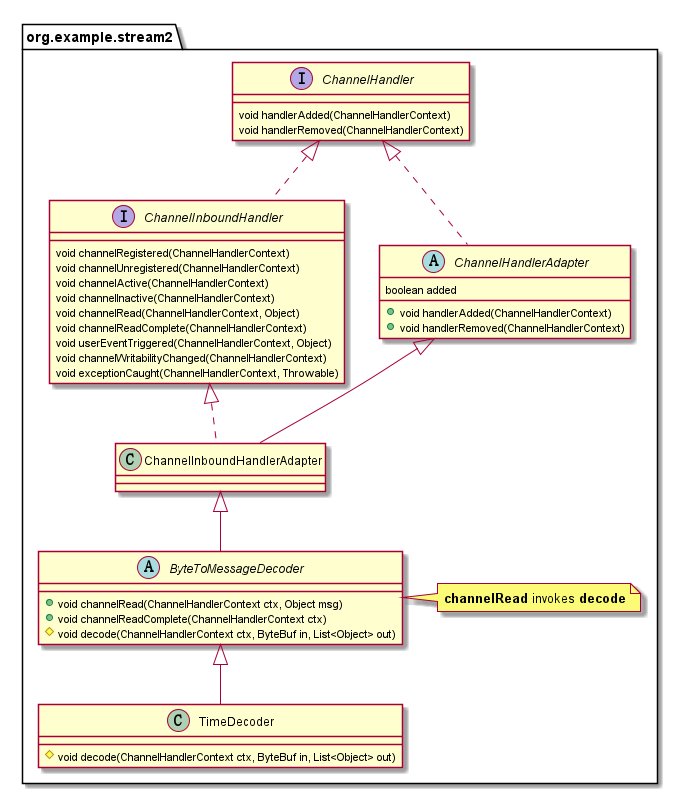

The diagram above was rendered by PlantUML. Its source (embedded in the PNG):
@startuml

package "org.example.stream2" {
    ChannelHandler <|.. ChannelInboundHandler
    ChannelHandler <|.. ChannelHandlerAdapter
    ChannelInboundHandler <|.. ChannelInboundHandlerAdapter
    ChannelHandlerAdapter <|-- ChannelInboundHandlerAdapter
    ChannelInboundHandlerAdapter <|-- ByteToMessageDecoder
    ByteToMessageDecoder <|-- TimeDecoder

    interface ChannelHandler {
         void handlerAdded(ChannelHandlerContext)
         void handlerRemoved(ChannelHandlerContext)
    }

    abstract class ChannelHandlerAdapter {
        boolean added

        + void handlerAdded(ChannelHandlerContext)
        + void handlerRemoved(ChannelHandlerContext)
    }

    interface ChannelInboundHandler {
        void channelRegistered(ChannelHandlerContext)
        void channelUnregistered(ChannelHandlerContext)
        void channelActive(ChannelHandlerContext)
        void channelInactive(ChannelHandlerContext)
        void channelRead(ChannelHandlerContext, Object)
        void channelReadComplete(ChannelHandlerContext)
        void userEventTriggered(ChannelHandlerContext, Object)
        void channelWritabilityChanged(ChannelHandlerContext)
        void exceptionCaught(ChannelHandlerContext, Throwable)
    }

    class ChannelInboundHandlerAdapter { }

    abstract class ByteToMessageDecoder {
        + void channelRead(ChannelHandlerContext ctx, Object msg)
        + void channelReadComplete(ChannelHandlerContext ctx)
        # void decode(ChannelHandlerContext ctx, ByteBuf in, List<Object> out)
    }
    note right of ByteToMessageDecoder : <b>channelRead</b> invokes <b>decode</b>

    class TimeDecoder {
        # void decode(ChannelHandlerContext ctx, ByteBuf in, List<Object> out)
    }
}

@enduml